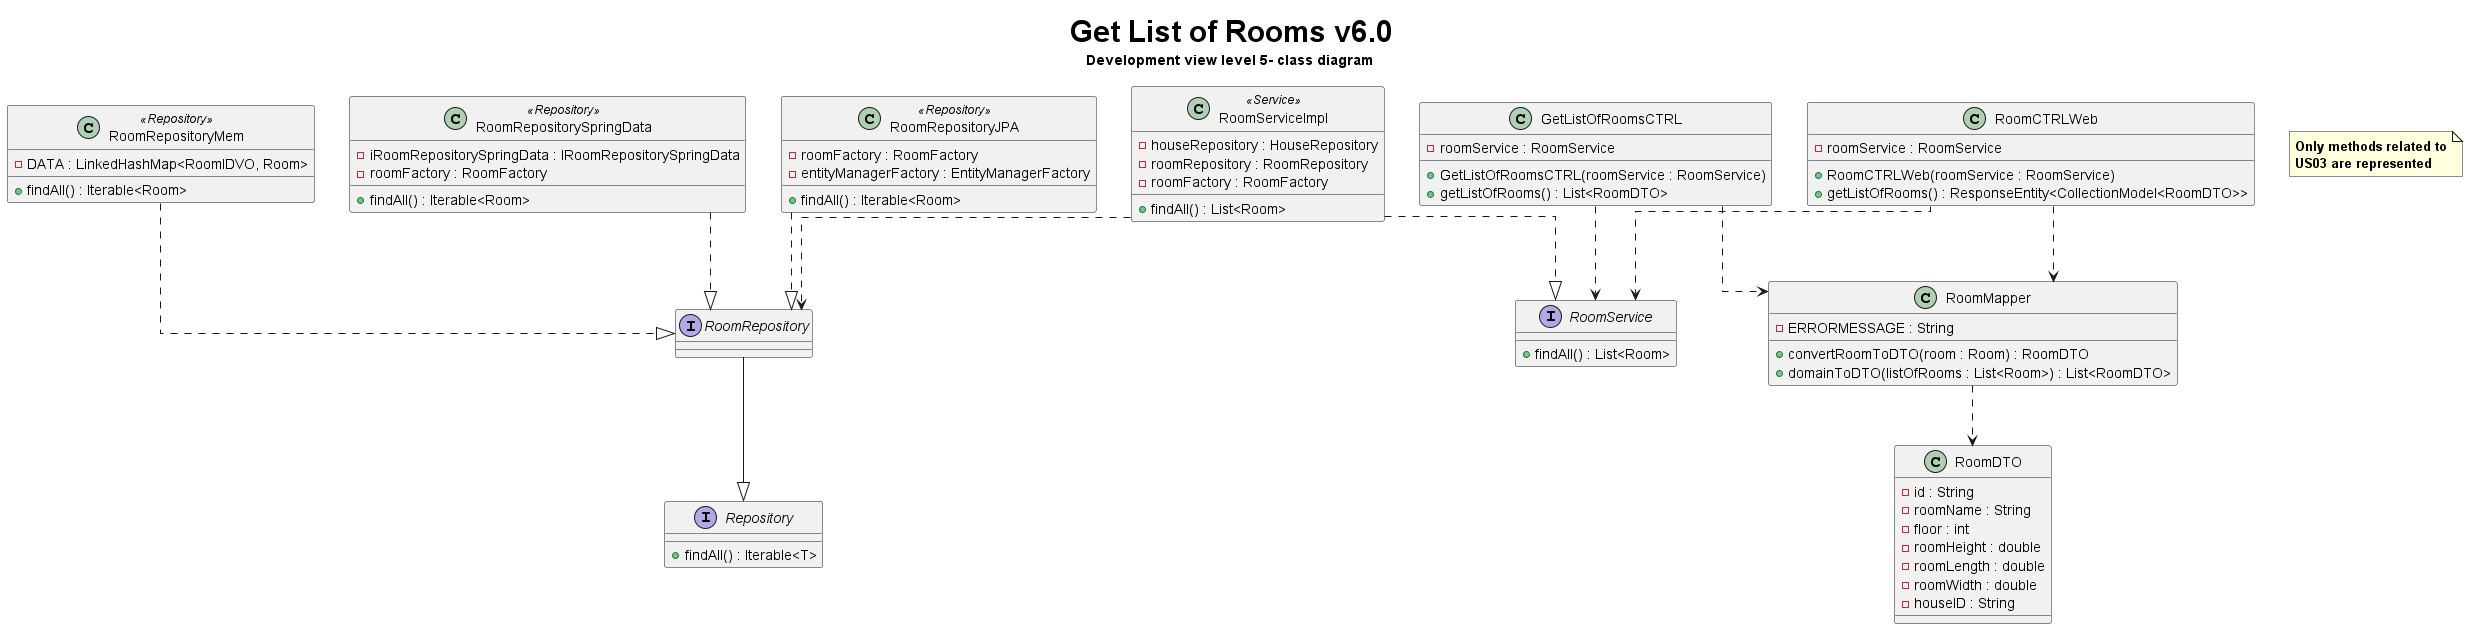

The diagram above was rendered by PlantUML. Its source (embedded in the PNG):
@startuml
title <size: 30> Get List of Rooms v6.0\n Development view level 5- class diagram
note  "<b>Only methods related to\n<b>US03 are represented" as N1
skinparam linetype ortho

class GetListOfRoomsCTRL{
    - roomService : RoomService

    + GetListOfRoomsCTRL(roomService : RoomService)
    +getListOfRooms() : List<RoomDTO>
}

class RoomCTRLWeb{
    - roomService : RoomService

    + RoomCTRLWeb(roomService : RoomService)
    +getListOfRooms() : ResponseEntity<CollectionModel<RoomDTO>>
}

class RoomMapper{
        - ERRORMESSAGE : String

        + convertRoomToDTO(room : Room) : RoomDTO
        + domainToDTO(listOfRooms : List<Room>) : List<RoomDTO>
    }

class RoomRepositoryMem <<Repository>>{
    - DATA : LinkedHashMap<RoomIDVO, Room>

    + findAll() : Iterable<Room>
}

class RoomRepositoryJPA <<Repository>>{
    - roomFactory : RoomFactory
    - entityManagerFactory : EntityManagerFactory

    + findAll() : Iterable<Room>
}

class RoomRepositorySpringData <<Repository>>{
    - iRoomRepositorySpringData : IRoomRepositorySpringData
    - roomFactory : RoomFactory


    + findAll() : Iterable<Room>
}

class RoomServiceImpl  <<Service>>{
    - houseRepository : HouseRepository
    - roomRepository : RoomRepository
    - roomFactory : RoomFactory


    + findAll() : List<Room>
}

class RoomDTO{
    - id : String
    - roomName : String
    - floor : int
    - roomHeight : double
    - roomLength : double
    - roomWidth : double
    - houseID : String
}

interface RoomRepository{
}

interface Repository{
    + findAll() : Iterable<T>
}

interface RoomService{
    + findAll() : List<Room>
}

GetListOfRoomsCTRL ..> RoomService
RoomServiceImpl ..> RoomRepository
GetListOfRoomsCTRL..> RoomMapper
RoomCTRLWeb ..> RoomService
RoomCTRLWeb ..> RoomMapper
RoomMapper ..> RoomDTO
RoomRepository  <|..up RoomRepositoryJPA
RoomRepository <|..up RoomRepositorySpringData
RoomRepository <|..up RoomRepositoryMem
Repository <|--up RoomRepository
RoomService <|..up RoomServiceImpl
@enduml